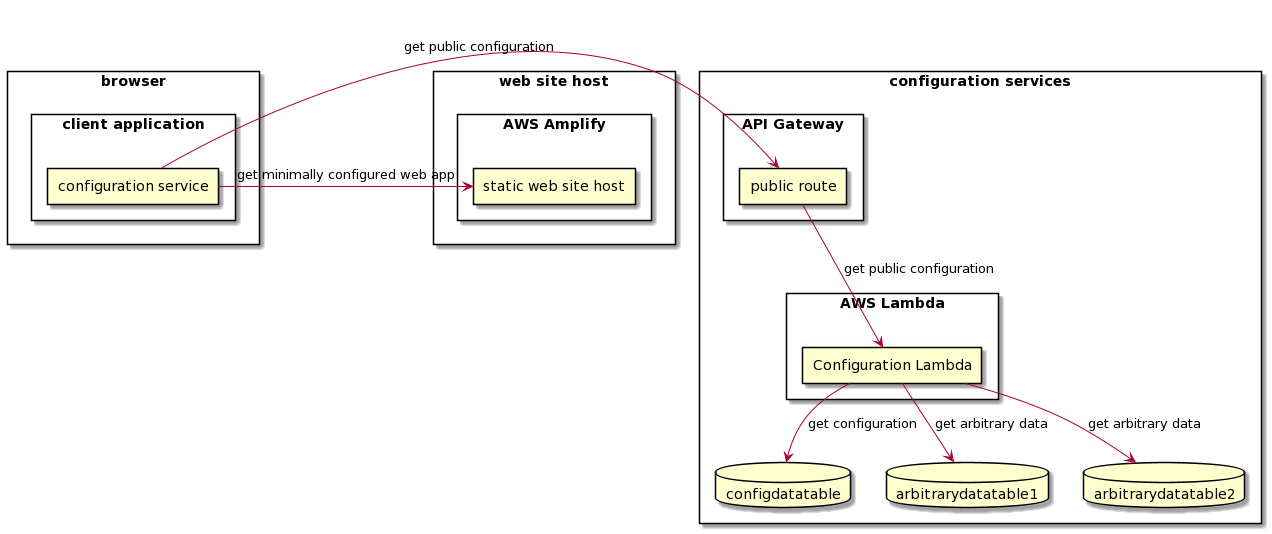

The diagram above was rendered by PlantUML. Its source (embedded in the PNG):
@startuml
skinparam componentStyle rectangle
component "web site host" {
  component "AWS Amplify" {
    [static web site host] as StaticHost
  }
}
component "browser" as Browser {
  component "client application"  {
    [configuration service] as ClientConfigurationService
  } 
}
component "configuration services" {
  component "API Gateway" {
    [public route] as PublicRoute
  }
  component "AWS Lambda" {
    [Configuration Lambda] as ConfigurationService
  }
  database configdatatable
  database arbitrarydatatable1
  database arbitrarydatatable2
}

ClientConfigurationService -> StaticHost : "get minimally configured web app"
ClientConfigurationService -> PublicRoute : "get public configuration"
PublicRoute --> ConfigurationService : "get public configuration"
ConfigurationService --> configdatatable : "get configuration"
ConfigurationService --> arbitrarydatatable1 : "get arbitrary data"
ConfigurationService --> arbitrarydatatable2 : "get arbitrary data"
@enduml